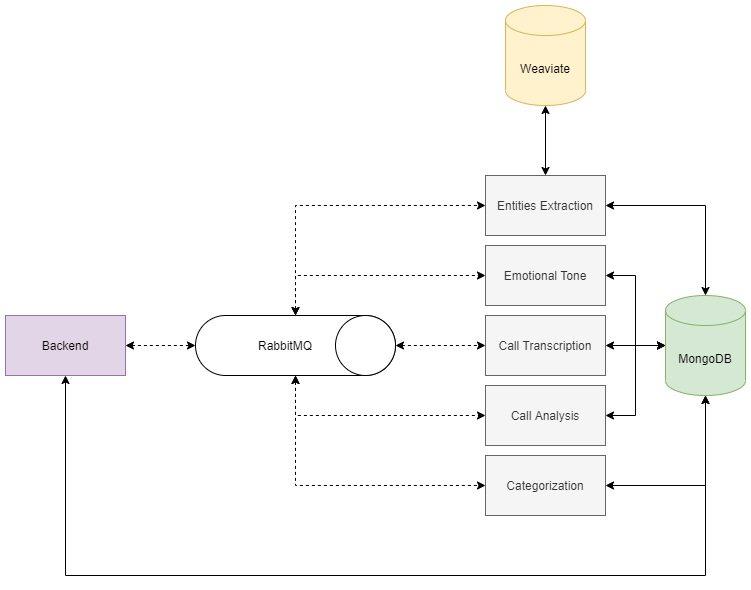

The diagram above was exported from draw.io. Its source (the exported page's mxGraphModel, read from the mxfile embedded in the PNG):
<mxGraphModel dx="2193" dy="1419" grid="1" gridSize="10" guides="1" tooltips="1" connect="1" arrows="1" fold="1" page="1" pageScale="1" pageWidth="1169" pageHeight="827" math="0" shadow="0">
  <root>
    <mxCell id="0" />
    <mxCell id="1" parent="0" />
    <mxCell id="qY3Z_WTkK-2nFv7zyZCI-12" style="edgeStyle=orthogonalEdgeStyle;rounded=0;orthogonalLoop=1;jettySize=auto;html=1;entryX=0;entryY=0.5;entryDx=0;entryDy=0;dashed=1;startArrow=classic;startFill=1;" edge="1" parent="1" source="qY3Z_WTkK-2nFv7zyZCI-1" target="qY3Z_WTkK-2nFv7zyZCI-5">
      <mxGeometry relative="1" as="geometry" />
    </mxCell>
    <mxCell id="qY3Z_WTkK-2nFv7zyZCI-39" style="edgeStyle=orthogonalEdgeStyle;rounded=0;orthogonalLoop=1;jettySize=auto;html=1;startArrow=classic;startFill=1;entryX=0.5;entryY=1;entryDx=0;entryDy=0;entryPerimeter=0;" edge="1" parent="1" source="qY3Z_WTkK-2nFv7zyZCI-1" target="qY3Z_WTkK-2nFv7zyZCI-3">
      <mxGeometry relative="1" as="geometry">
        <mxPoint x="50" y="580.800048828125" as="targetPoint" />
        <Array as="points">
          <mxPoint x="50" y="480" />
          <mxPoint x="690" y="480" />
        </Array>
      </mxGeometry>
    </mxCell>
    <mxCell id="qY3Z_WTkK-2nFv7zyZCI-1" value="Backend" style="rounded=0;whiteSpace=wrap;html=1;fillColor=#e1d5e7;strokeColor=#9673a6;" vertex="1" parent="1">
      <mxGeometry x="-10" y="220" width="120" height="60" as="geometry" />
    </mxCell>
    <mxCell id="qY3Z_WTkK-2nFv7zyZCI-38" style="edgeStyle=orthogonalEdgeStyle;rounded=0;orthogonalLoop=1;jettySize=auto;html=1;entryX=0;entryY=0.5;entryDx=0;entryDy=0;entryPerimeter=0;startArrow=classic;startFill=1;" edge="1" parent="1" source="qY3Z_WTkK-2nFv7zyZCI-2" target="qY3Z_WTkK-2nFv7zyZCI-3">
      <mxGeometry relative="1" as="geometry" />
    </mxCell>
    <mxCell id="qY3Z_WTkK-2nFv7zyZCI-2" value="Call Analysis" style="rounded=0;whiteSpace=wrap;html=1;fillColor=#f5f5f5;strokeColor=#666666;fontColor=#333333;" vertex="1" parent="1">
      <mxGeometry x="470" y="290" width="120" height="60" as="geometry" />
    </mxCell>
    <mxCell id="qY3Z_WTkK-2nFv7zyZCI-3" value="MongoDB" style="shape=cylinder3;whiteSpace=wrap;html=1;boundedLbl=1;backgroundOutline=1;size=15;fillColor=#d5e8d4;strokeColor=#82b366;" vertex="1" parent="1">
      <mxGeometry x="650" y="200" width="80" height="100" as="geometry" />
    </mxCell>
    <mxCell id="qY3Z_WTkK-2nFv7zyZCI-4" value="Weaviate" style="shape=cylinder3;whiteSpace=wrap;html=1;boundedLbl=1;backgroundOutline=1;size=15;fillColor=#fff2cc;strokeColor=#d6b656;" vertex="1" parent="1">
      <mxGeometry x="490" y="-90" width="80" height="100" as="geometry" />
    </mxCell>
    <mxCell id="qY3Z_WTkK-2nFv7zyZCI-7" value="" style="group" vertex="1" connectable="0" parent="1">
      <mxGeometry x="180" y="220" width="200" height="60" as="geometry" />
    </mxCell>
    <mxCell id="qY3Z_WTkK-2nFv7zyZCI-5" value="" style="rounded=1;whiteSpace=wrap;html=1;arcSize=50;" vertex="1" parent="qY3Z_WTkK-2nFv7zyZCI-7">
      <mxGeometry width="200" height="60" as="geometry" />
    </mxCell>
    <mxCell id="qY3Z_WTkK-2nFv7zyZCI-6" value="" style="ellipse;whiteSpace=wrap;html=1;aspect=fixed;" vertex="1" parent="qY3Z_WTkK-2nFv7zyZCI-7">
      <mxGeometry x="140" width="60" height="60" as="geometry" />
    </mxCell>
    <mxCell id="qY3Z_WTkK-2nFv7zyZCI-14" value="RabbitMQ" style="text;html=1;strokeColor=none;fillColor=none;align=center;verticalAlign=middle;whiteSpace=wrap;rounded=0;" vertex="1" parent="qY3Z_WTkK-2nFv7zyZCI-7">
      <mxGeometry x="70" y="20" width="40" height="20" as="geometry" />
    </mxCell>
    <mxCell id="qY3Z_WTkK-2nFv7zyZCI-13" style="edgeStyle=orthogonalEdgeStyle;rounded=0;orthogonalLoop=1;jettySize=auto;html=1;dashed=1;startArrow=classic;startFill=1;" edge="1" parent="1" source="qY3Z_WTkK-2nFv7zyZCI-5" target="qY3Z_WTkK-2nFv7zyZCI-2">
      <mxGeometry relative="1" as="geometry">
        <Array as="points">
          <mxPoint x="280" y="320" />
        </Array>
      </mxGeometry>
    </mxCell>
    <mxCell id="qY3Z_WTkK-2nFv7zyZCI-37" style="edgeStyle=orthogonalEdgeStyle;rounded=0;orthogonalLoop=1;jettySize=auto;html=1;startArrow=classic;startFill=1;" edge="1" parent="1" source="qY3Z_WTkK-2nFv7zyZCI-20" target="qY3Z_WTkK-2nFv7zyZCI-3">
      <mxGeometry relative="1" as="geometry" />
    </mxCell>
    <mxCell id="qY3Z_WTkK-2nFv7zyZCI-20" value="Call Transcription" style="rounded=0;whiteSpace=wrap;html=1;fillColor=#f5f5f5;strokeColor=#666666;fontColor=#333333;" vertex="1" parent="1">
      <mxGeometry x="470" y="220" width="120" height="60" as="geometry" />
    </mxCell>
    <mxCell id="qY3Z_WTkK-2nFv7zyZCI-36" style="edgeStyle=orthogonalEdgeStyle;rounded=0;orthogonalLoop=1;jettySize=auto;html=1;startArrow=classic;startFill=1;" edge="1" parent="1" source="qY3Z_WTkK-2nFv7zyZCI-21" target="qY3Z_WTkK-2nFv7zyZCI-3">
      <mxGeometry relative="1" as="geometry" />
    </mxCell>
    <mxCell id="qY3Z_WTkK-2nFv7zyZCI-21" value="Emotional Tone" style="rounded=0;whiteSpace=wrap;html=1;fillColor=#f5f5f5;strokeColor=#666666;fontColor=#333333;" vertex="1" parent="1">
      <mxGeometry x="470" y="150" width="120" height="60" as="geometry" />
    </mxCell>
    <mxCell id="qY3Z_WTkK-2nFv7zyZCI-33" style="edgeStyle=orthogonalEdgeStyle;rounded=0;orthogonalLoop=1;jettySize=auto;html=1;startArrow=classic;startFill=1;" edge="1" parent="1" source="qY3Z_WTkK-2nFv7zyZCI-22" target="qY3Z_WTkK-2nFv7zyZCI-3">
      <mxGeometry relative="1" as="geometry">
        <Array as="points">
          <mxPoint x="690" y="110" />
        </Array>
      </mxGeometry>
    </mxCell>
    <mxCell id="qY3Z_WTkK-2nFv7zyZCI-35" style="edgeStyle=orthogonalEdgeStyle;rounded=0;orthogonalLoop=1;jettySize=auto;html=1;startArrow=classic;startFill=1;" edge="1" parent="1" source="qY3Z_WTkK-2nFv7zyZCI-22" target="qY3Z_WTkK-2nFv7zyZCI-4">
      <mxGeometry relative="1" as="geometry" />
    </mxCell>
    <mxCell id="qY3Z_WTkK-2nFv7zyZCI-22" value="Entities Extraction" style="rounded=0;whiteSpace=wrap;html=1;fillColor=#f5f5f5;strokeColor=#666666;fontColor=#333333;" vertex="1" parent="1">
      <mxGeometry x="470" y="80" width="120" height="60" as="geometry" />
    </mxCell>
    <mxCell id="qY3Z_WTkK-2nFv7zyZCI-31" style="edgeStyle=orthogonalEdgeStyle;rounded=0;orthogonalLoop=1;jettySize=auto;html=1;entryX=0.5;entryY=1;entryDx=0;entryDy=0;entryPerimeter=0;startArrow=classic;startFill=1;" edge="1" parent="1" source="qY3Z_WTkK-2nFv7zyZCI-23" target="qY3Z_WTkK-2nFv7zyZCI-3">
      <mxGeometry relative="1" as="geometry">
        <Array as="points">
          <mxPoint x="690" y="390" />
        </Array>
      </mxGeometry>
    </mxCell>
    <mxCell id="qY3Z_WTkK-2nFv7zyZCI-23" value="Categorization" style="rounded=0;whiteSpace=wrap;html=1;fillColor=#f5f5f5;strokeColor=#666666;fontColor=#333333;" vertex="1" parent="1">
      <mxGeometry x="470" y="360" width="120" height="60" as="geometry" />
    </mxCell>
    <mxCell id="qY3Z_WTkK-2nFv7zyZCI-24" style="edgeStyle=orthogonalEdgeStyle;rounded=0;orthogonalLoop=1;jettySize=auto;html=1;dashed=1;startArrow=classic;startFill=1;" edge="1" parent="1" source="qY3Z_WTkK-2nFv7zyZCI-5" target="qY3Z_WTkK-2nFv7zyZCI-20">
      <mxGeometry relative="1" as="geometry" />
    </mxCell>
    <mxCell id="qY3Z_WTkK-2nFv7zyZCI-25" style="edgeStyle=orthogonalEdgeStyle;rounded=0;orthogonalLoop=1;jettySize=auto;html=1;entryX=0;entryY=0.5;entryDx=0;entryDy=0;dashed=1;startArrow=classic;startFill=1;" edge="1" parent="1" source="qY3Z_WTkK-2nFv7zyZCI-5" target="qY3Z_WTkK-2nFv7zyZCI-21">
      <mxGeometry relative="1" as="geometry">
        <Array as="points">
          <mxPoint x="280" y="180" />
        </Array>
      </mxGeometry>
    </mxCell>
    <mxCell id="qY3Z_WTkK-2nFv7zyZCI-26" style="edgeStyle=orthogonalEdgeStyle;rounded=0;orthogonalLoop=1;jettySize=auto;html=1;entryX=0;entryY=0.5;entryDx=0;entryDy=0;dashed=1;startArrow=classic;startFill=1;" edge="1" parent="1" source="qY3Z_WTkK-2nFv7zyZCI-5" target="qY3Z_WTkK-2nFv7zyZCI-23">
      <mxGeometry relative="1" as="geometry">
        <Array as="points">
          <mxPoint x="280" y="390" />
        </Array>
      </mxGeometry>
    </mxCell>
    <mxCell id="qY3Z_WTkK-2nFv7zyZCI-27" style="edgeStyle=orthogonalEdgeStyle;rounded=0;orthogonalLoop=1;jettySize=auto;html=1;dashed=1;startArrow=classic;startFill=1;" edge="1" parent="1" source="qY3Z_WTkK-2nFv7zyZCI-5" target="qY3Z_WTkK-2nFv7zyZCI-22">
      <mxGeometry relative="1" as="geometry">
        <Array as="points">
          <mxPoint x="280" y="110" />
        </Array>
      </mxGeometry>
    </mxCell>
  </root>
</mxGraphModel>